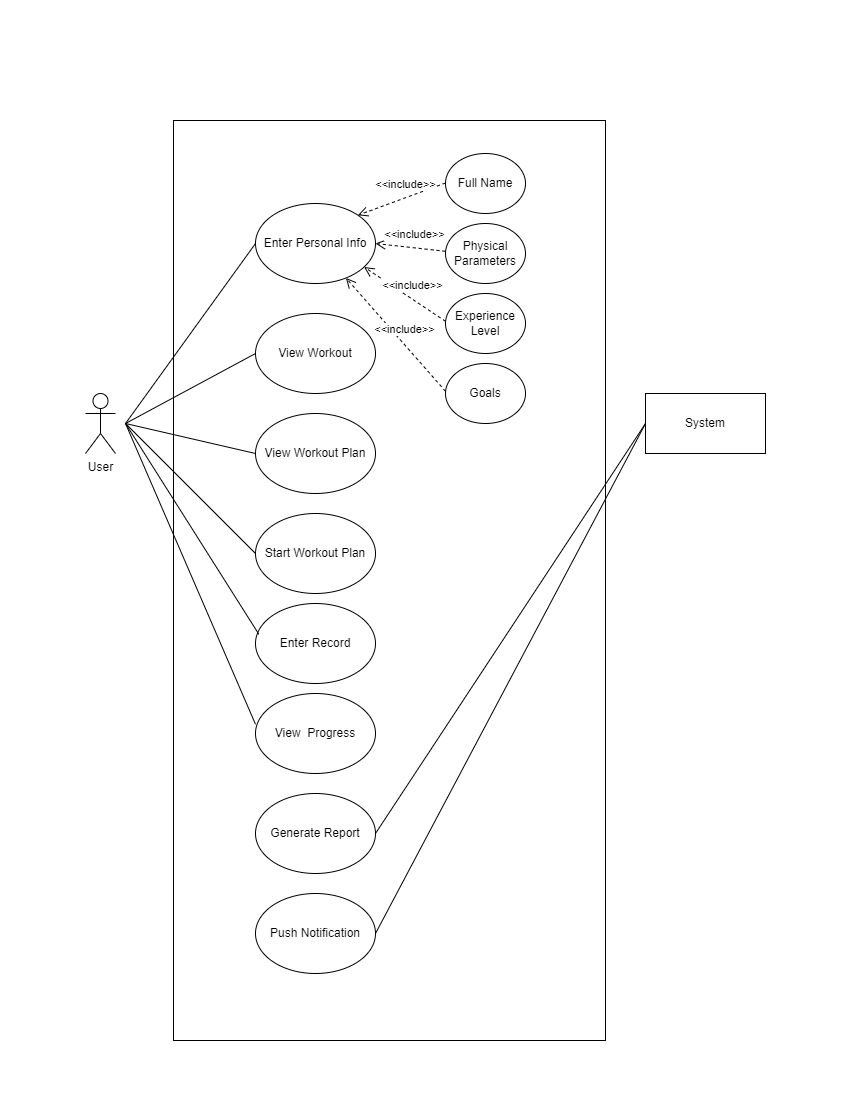

The diagram above was exported from draw.io. Its source (the exported page's mxGraphModel, read from the mxfile embedded in the PNG):
<mxGraphModel dx="1483" dy="916" grid="1" gridSize="10" guides="1" tooltips="1" connect="1" arrows="1" fold="1" page="1" pageScale="1" pageWidth="850" pageHeight="1100" math="0" shadow="0">
  <root>
    <mxCell id="0" />
    <mxCell id="1" parent="0" />
    <mxCell id="QOUxl3t_yMqhIIF95onV-1" value="&lt;span style=&quot;color: rgba(0, 0, 0, 0); font-family: monospace; font-size: 0px; text-align: start;&quot;&gt;%3CmxGraphModel%3E%3Croot%3E%3CmxCell%20id%3D%220%22%2F%3E%3CmxCell%20id%3D%221%22%20parent%3D%220%22%2F%3E%3CmxCell%20id%3D%222%22%20value%3D%22Full%20Name%22%20style%3D%22ellipse%3BwhiteSpace%3Dwrap%3Bhtml%3D1%3B%22%20vertex%3D%221%22%20parent%3D%221%22%3E%3CmxGeometry%20x%3D%22400%22%20y%3D%22210%22%20width%3D%2280%22%20height%3D%2260%22%20as%3D%22geometry%22%2F%3E%3C%2FmxCell%3E%3C%2Froot%3E%3C%2FmxGraphModel%3E&lt;/span&gt;" style="rounded=0;whiteSpace=wrap;html=1;imageWidth=24;" parent="1" vertex="1">
      <mxGeometry x="173" y="120" width="432" height="920" as="geometry" />
    </mxCell>
    <mxCell id="QOUxl3t_yMqhIIF95onV-2" value="User" style="shape=umlActor;verticalLabelPosition=bottom;verticalAlign=top;html=1;outlineConnect=0;" parent="1" vertex="1">
      <mxGeometry x="85" y="393" width="30" height="60" as="geometry" />
    </mxCell>
    <mxCell id="QOUxl3t_yMqhIIF95onV-6" value="Enter Personal Info" style="ellipse;whiteSpace=wrap;html=1;" parent="1" vertex="1">
      <mxGeometry x="255" y="203" width="120" height="80" as="geometry" />
    </mxCell>
    <mxCell id="QOUxl3t_yMqhIIF95onV-8" value="View Workout" style="ellipse;whiteSpace=wrap;html=1;" parent="1" vertex="1">
      <mxGeometry x="255" y="313" width="120" height="80" as="geometry" />
    </mxCell>
    <mxCell id="QOUxl3t_yMqhIIF95onV-9" value="View Workout Plan" style="ellipse;whiteSpace=wrap;html=1;" parent="1" vertex="1">
      <mxGeometry x="255" y="413" width="120" height="80" as="geometry" />
    </mxCell>
    <mxCell id="QOUxl3t_yMqhIIF95onV-10" value="View&amp;nbsp; Progress" style="ellipse;whiteSpace=wrap;html=1;" parent="1" vertex="1">
      <mxGeometry x="255" y="693" width="120" height="80" as="geometry" />
    </mxCell>
    <mxCell id="QOUxl3t_yMqhIIF95onV-11" value="Enter Record" style="ellipse;whiteSpace=wrap;html=1;" parent="1" vertex="1">
      <mxGeometry x="255" y="603" width="120" height="80" as="geometry" />
    </mxCell>
    <mxCell id="QOUxl3t_yMqhIIF95onV-18" value="Start Workout Plan" style="ellipse;whiteSpace=wrap;html=1;" parent="1" vertex="1">
      <mxGeometry x="255" y="513" width="120" height="80" as="geometry" />
    </mxCell>
    <mxCell id="QOUxl3t_yMqhIIF95onV-19" value="Full Name" style="ellipse;whiteSpace=wrap;html=1;" parent="1" vertex="1">
      <mxGeometry x="445" y="153" width="80" height="60" as="geometry" />
    </mxCell>
    <mxCell id="QOUxl3t_yMqhIIF95onV-23" value="Physical Parameters" style="ellipse;whiteSpace=wrap;html=1;" parent="1" vertex="1">
      <mxGeometry x="445" y="223" width="80" height="60" as="geometry" />
    </mxCell>
    <mxCell id="QOUxl3t_yMqhIIF95onV-24" value="Experience Level" style="ellipse;whiteSpace=wrap;html=1;" parent="1" vertex="1">
      <mxGeometry x="445" y="293" width="80" height="60" as="geometry" />
    </mxCell>
    <mxCell id="QOUxl3t_yMqhIIF95onV-25" value="Goals" style="ellipse;whiteSpace=wrap;html=1;" parent="1" vertex="1">
      <mxGeometry x="445" y="363" width="80" height="60" as="geometry" />
    </mxCell>
    <mxCell id="QOUxl3t_yMqhIIF95onV-28" value="&amp;lt;&amp;lt;include&amp;gt;&amp;gt;" style="html=1;verticalAlign=bottom;endArrow=open;dashed=1;endSize=8;rounded=0;entryX=1;entryY=0;entryDx=0;entryDy=0;" parent="1" target="QOUxl3t_yMqhIIF95onV-6" edge="1">
      <mxGeometry x="-0.1177" y="-4" relative="1" as="geometry">
        <mxPoint x="445" y="182.52" as="sourcePoint" />
        <mxPoint x="365" y="182.52" as="targetPoint" />
        <mxPoint as="offset" />
      </mxGeometry>
    </mxCell>
    <mxCell id="QOUxl3t_yMqhIIF95onV-29" value="&amp;lt;&amp;lt;include&amp;gt;&amp;gt;" style="html=1;verticalAlign=bottom;endArrow=open;dashed=1;endSize=8;rounded=0;entryX=1;entryY=0.5;entryDx=0;entryDy=0;" parent="1" target="QOUxl3t_yMqhIIF95onV-6" edge="1">
      <mxGeometry x="-0.1177" y="-4" relative="1" as="geometry">
        <mxPoint x="445" y="250.79999999999995" as="sourcePoint" />
        <mxPoint x="357.42640687119285" y="282.99572875253807" as="targetPoint" />
        <mxPoint as="offset" />
      </mxGeometry>
    </mxCell>
    <mxCell id="QOUxl3t_yMqhIIF95onV-30" value="&amp;lt;&amp;lt;include&amp;gt;&amp;gt;" style="html=1;verticalAlign=bottom;endArrow=open;dashed=1;endSize=8;rounded=0;entryX=0.905;entryY=0.794;entryDx=0;entryDy=0;entryPerimeter=0;" parent="1" target="QOUxl3t_yMqhIIF95onV-6" edge="1">
      <mxGeometry x="-0.1177" y="-4" relative="1" as="geometry">
        <mxPoint x="445" y="320.79999999999995" as="sourcePoint" />
        <mxPoint x="357.42640687119285" y="352.99572875253807" as="targetPoint" />
        <mxPoint as="offset" />
      </mxGeometry>
    </mxCell>
    <mxCell id="QOUxl3t_yMqhIIF95onV-31" value="&amp;lt;&amp;lt;include&amp;gt;&amp;gt;" style="html=1;verticalAlign=bottom;endArrow=open;dashed=1;endSize=8;rounded=0;" parent="1" target="QOUxl3t_yMqhIIF95onV-6" edge="1">
      <mxGeometry x="-0.1177" y="-4" relative="1" as="geometry">
        <mxPoint x="445" y="390.79999999999995" as="sourcePoint" />
        <mxPoint x="357.42640687119285" y="422.99572875253807" as="targetPoint" />
        <mxPoint as="offset" />
      </mxGeometry>
    </mxCell>
    <mxCell id="QOUxl3t_yMqhIIF95onV-38" value="Generate Report" style="ellipse;whiteSpace=wrap;html=1;" parent="1" vertex="1">
      <mxGeometry x="255" y="793" width="120" height="80" as="geometry" />
    </mxCell>
    <mxCell id="QOUxl3t_yMqhIIF95onV-39" value="Push Notification" style="ellipse;whiteSpace=wrap;html=1;" parent="1" vertex="1">
      <mxGeometry x="255" y="893" width="120" height="80" as="geometry" />
    </mxCell>
    <mxCell id="QOUxl3t_yMqhIIF95onV-42" value="" style="endArrow=none;html=1;rounded=0;exitX=0;exitY=0.5;exitDx=0;exitDy=0;" parent="1" source="QOUxl3t_yMqhIIF95onV-6" edge="1">
      <mxGeometry width="50" height="50" relative="1" as="geometry">
        <mxPoint x="415" y="513" as="sourcePoint" />
        <mxPoint x="125" y="423" as="targetPoint" />
      </mxGeometry>
    </mxCell>
    <mxCell id="QOUxl3t_yMqhIIF95onV-43" value="" style="endArrow=none;html=1;rounded=0;exitX=0;exitY=0.5;exitDx=0;exitDy=0;" parent="1" source="QOUxl3t_yMqhIIF95onV-8" edge="1">
      <mxGeometry width="50" height="50" relative="1" as="geometry">
        <mxPoint x="265" y="253" as="sourcePoint" />
        <mxPoint x="125" y="423" as="targetPoint" />
      </mxGeometry>
    </mxCell>
    <mxCell id="QOUxl3t_yMqhIIF95onV-44" value="" style="endArrow=none;html=1;rounded=0;exitX=0;exitY=0.5;exitDx=0;exitDy=0;" parent="1" source="QOUxl3t_yMqhIIF95onV-9" edge="1">
      <mxGeometry width="50" height="50" relative="1" as="geometry">
        <mxPoint x="265" y="363" as="sourcePoint" />
        <mxPoint x="125" y="423" as="targetPoint" />
      </mxGeometry>
    </mxCell>
    <mxCell id="QOUxl3t_yMqhIIF95onV-45" value="" style="endArrow=none;html=1;rounded=0;exitX=0;exitY=0.5;exitDx=0;exitDy=0;" parent="1" source="QOUxl3t_yMqhIIF95onV-18" edge="1">
      <mxGeometry width="50" height="50" relative="1" as="geometry">
        <mxPoint x="275" y="373" as="sourcePoint" />
        <mxPoint x="125" y="423" as="targetPoint" />
      </mxGeometry>
    </mxCell>
    <mxCell id="QOUxl3t_yMqhIIF95onV-46" value="" style="endArrow=none;html=1;rounded=0;exitX=0.028;exitY=0.385;exitDx=0;exitDy=0;exitPerimeter=0;" parent="1" source="QOUxl3t_yMqhIIF95onV-11" edge="1">
      <mxGeometry width="50" height="50" relative="1" as="geometry">
        <mxPoint x="285" y="383" as="sourcePoint" />
        <mxPoint x="125" y="423" as="targetPoint" />
      </mxGeometry>
    </mxCell>
    <mxCell id="QOUxl3t_yMqhIIF95onV-47" value="" style="endArrow=none;html=1;rounded=0;exitX=0;exitY=0.385;exitDx=0;exitDy=0;exitPerimeter=0;" parent="1" source="QOUxl3t_yMqhIIF95onV-10" edge="1">
      <mxGeometry width="50" height="50" relative="1" as="geometry">
        <mxPoint x="295" y="393" as="sourcePoint" />
        <mxPoint x="125" y="423" as="targetPoint" />
      </mxGeometry>
    </mxCell>
    <mxCell id="QOUxl3t_yMqhIIF95onV-49" value="" style="endArrow=none;html=1;rounded=0;exitX=1;exitY=0.5;exitDx=0;exitDy=0;entryX=0;entryY=0.5;entryDx=0;entryDy=0;" parent="1" source="QOUxl3t_yMqhIIF95onV-38" target="QOUxl3t_yMqhIIF95onV-51" edge="1">
      <mxGeometry width="50" height="50" relative="1" as="geometry">
        <mxPoint x="355" y="843" as="sourcePoint" />
        <mxPoint x="615" y="423" as="targetPoint" />
      </mxGeometry>
    </mxCell>
    <mxCell id="QOUxl3t_yMqhIIF95onV-50" value="" style="endArrow=none;html=1;rounded=0;exitX=1;exitY=0.5;exitDx=0;exitDy=0;entryX=0;entryY=0.5;entryDx=0;entryDy=0;" parent="1" source="QOUxl3t_yMqhIIF95onV-39" target="QOUxl3t_yMqhIIF95onV-51" edge="1">
      <mxGeometry width="50" height="50" relative="1" as="geometry">
        <mxPoint x="385.00000000000205" y="842.9999999999998" as="sourcePoint" />
        <mxPoint x="615" y="423" as="targetPoint" />
      </mxGeometry>
    </mxCell>
    <mxCell id="QOUxl3t_yMqhIIF95onV-51" value="System" style="rounded=0;whiteSpace=wrap;html=1;" parent="1" vertex="1">
      <mxGeometry x="645" y="393" width="120" height="60" as="geometry" />
    </mxCell>
  </root>
</mxGraphModel>